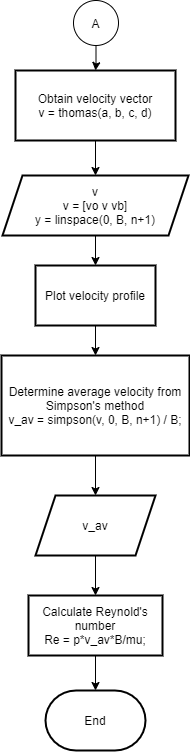

The diagram above was exported from draw.io. Its source (the exported page's mxGraphModel, read from the mxfile embedded in the PNG):
<mxGraphModel dx="1230" dy="571" grid="1" gridSize="10" guides="1" tooltips="1" connect="1" arrows="1" fold="1" page="1" pageScale="1" pageWidth="850" pageHeight="1100" math="0" shadow="0">
  <root>
    <mxCell id="-ERZVFi02cD5VuuwshXE-0" />
    <mxCell id="-ERZVFi02cD5VuuwshXE-1" parent="-ERZVFi02cD5VuuwshXE-0" />
    <mxCell id="-ERZVFi02cD5VuuwshXE-2" style="edgeStyle=orthogonalEdgeStyle;rounded=0;orthogonalLoop=1;jettySize=auto;html=1;entryX=0.5;entryY=0;entryDx=0;entryDy=0;" edge="1" parent="-ERZVFi02cD5VuuwshXE-1" source="-ERZVFi02cD5VuuwshXE-3" target="-ERZVFi02cD5VuuwshXE-5">
      <mxGeometry relative="1" as="geometry" />
    </mxCell>
    <mxCell id="-ERZVFi02cD5VuuwshXE-3" value="Obtain velocity vector&lt;br&gt;v = thomas(a, b, c, d)" style="whiteSpace=wrap;html=1;strokeWidth=2;" vertex="1" parent="-ERZVFi02cD5VuuwshXE-1">
      <mxGeometry x="345" y="120" width="160" height="70" as="geometry" />
    </mxCell>
    <mxCell id="-ERZVFi02cD5VuuwshXE-4" style="edgeStyle=orthogonalEdgeStyle;rounded=0;orthogonalLoop=1;jettySize=auto;html=1;" edge="1" parent="-ERZVFi02cD5VuuwshXE-1" source="-ERZVFi02cD5VuuwshXE-5" target="-ERZVFi02cD5VuuwshXE-7">
      <mxGeometry relative="1" as="geometry" />
    </mxCell>
    <mxCell id="-ERZVFi02cD5VuuwshXE-5" value="v&lt;br&gt;v = [vo v vb]&lt;br&gt;y = linspace(0, B, n+1)" style="shape=parallelogram;perimeter=parallelogramPerimeter;whiteSpace=wrap;html=1;fixedSize=1;strokeWidth=2;" vertex="1" parent="-ERZVFi02cD5VuuwshXE-1">
      <mxGeometry x="332" y="225" width="186" height="60" as="geometry" />
    </mxCell>
    <mxCell id="-ERZVFi02cD5VuuwshXE-6" style="edgeStyle=orthogonalEdgeStyle;rounded=0;orthogonalLoop=1;jettySize=auto;html=1;" edge="1" parent="-ERZVFi02cD5VuuwshXE-1" source="-ERZVFi02cD5VuuwshXE-7" target="-ERZVFi02cD5VuuwshXE-9">
      <mxGeometry relative="1" as="geometry" />
    </mxCell>
    <mxCell id="-ERZVFi02cD5VuuwshXE-7" value="Plot velocity profile" style="whiteSpace=wrap;html=1;strokeWidth=2;" vertex="1" parent="-ERZVFi02cD5VuuwshXE-1">
      <mxGeometry x="365" y="315" width="120" height="60" as="geometry" />
    </mxCell>
    <mxCell id="-ERZVFi02cD5VuuwshXE-8" style="edgeStyle=orthogonalEdgeStyle;rounded=0;orthogonalLoop=1;jettySize=auto;html=1;" edge="1" parent="-ERZVFi02cD5VuuwshXE-1" source="-ERZVFi02cD5VuuwshXE-9" target="-ERZVFi02cD5VuuwshXE-11">
      <mxGeometry relative="1" as="geometry" />
    </mxCell>
    <mxCell id="-ERZVFi02cD5VuuwshXE-9" value="Determine average velocity from Simpson's method&lt;br&gt;v_av = simpson(v, 0, B, n+1) / B;" style="whiteSpace=wrap;html=1;strokeWidth=2;" vertex="1" parent="-ERZVFi02cD5VuuwshXE-1">
      <mxGeometry x="331" y="405" width="188" height="100" as="geometry" />
    </mxCell>
    <mxCell id="-ERZVFi02cD5VuuwshXE-10" style="edgeStyle=orthogonalEdgeStyle;rounded=0;orthogonalLoop=1;jettySize=auto;html=1;" edge="1" parent="-ERZVFi02cD5VuuwshXE-1" source="-ERZVFi02cD5VuuwshXE-11" target="-ERZVFi02cD5VuuwshXE-13">
      <mxGeometry relative="1" as="geometry" />
    </mxCell>
    <mxCell id="-ERZVFi02cD5VuuwshXE-11" value="v_av" style="shape=parallelogram;perimeter=parallelogramPerimeter;whiteSpace=wrap;html=1;fixedSize=1;strokeWidth=2;" vertex="1" parent="-ERZVFi02cD5VuuwshXE-1">
      <mxGeometry x="365" y="545" width="120" height="60" as="geometry" />
    </mxCell>
    <mxCell id="-ERZVFi02cD5VuuwshXE-12" style="edgeStyle=orthogonalEdgeStyle;rounded=0;orthogonalLoop=1;jettySize=auto;html=1;entryX=0.5;entryY=0;entryDx=0;entryDy=0;entryPerimeter=0;" edge="1" parent="-ERZVFi02cD5VuuwshXE-1" source="-ERZVFi02cD5VuuwshXE-13" target="-ERZVFi02cD5VuuwshXE-14">
      <mxGeometry relative="1" as="geometry" />
    </mxCell>
    <mxCell id="-ERZVFi02cD5VuuwshXE-13" value="Calculate Reynold's number&lt;br&gt;Re = p*v_av*B/mu;" style="whiteSpace=wrap;html=1;strokeWidth=2;" vertex="1" parent="-ERZVFi02cD5VuuwshXE-1">
      <mxGeometry x="358" y="645" width="134" height="60" as="geometry" />
    </mxCell>
    <mxCell id="-ERZVFi02cD5VuuwshXE-14" value="End" style="strokeWidth=2;html=1;shape=mxgraph.flowchart.terminator;whiteSpace=wrap;" vertex="1" parent="-ERZVFi02cD5VuuwshXE-1">
      <mxGeometry x="375" y="740" width="100" height="60" as="geometry" />
    </mxCell>
    <mxCell id="-ERZVFi02cD5VuuwshXE-15" style="edgeStyle=orthogonalEdgeStyle;rounded=0;orthogonalLoop=1;jettySize=auto;html=1;entryX=0.5;entryY=0;entryDx=0;entryDy=0;" edge="1" parent="-ERZVFi02cD5VuuwshXE-1" source="-ERZVFi02cD5VuuwshXE-16" target="-ERZVFi02cD5VuuwshXE-3">
      <mxGeometry relative="1" as="geometry" />
    </mxCell>
    <mxCell id="-ERZVFi02cD5VuuwshXE-16" value="A" style="ellipse;whiteSpace=wrap;html=1;aspect=fixed;" vertex="1" parent="-ERZVFi02cD5VuuwshXE-1">
      <mxGeometry x="403" y="50" width="45" height="45" as="geometry" />
    </mxCell>
  </root>
</mxGraphModel>